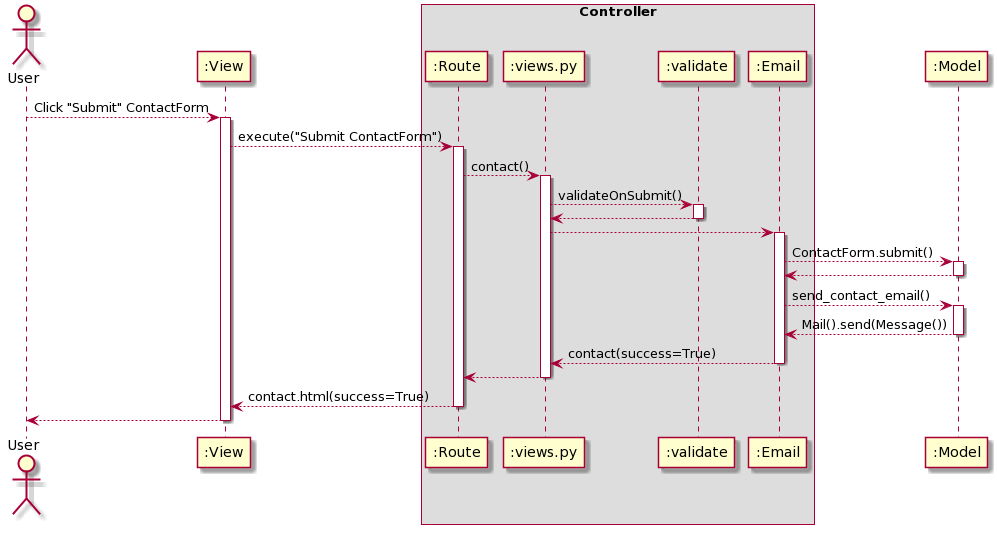

The diagram above was rendered by PlantUML. Its source (embedded in the PNG):
@startuml
Actor User as user
Participant ":View" as view
box Controller
participant ":Route" as Route
participant ":views.py" as views
participant ":validate" as validate
participant ":Email" as email
end box
Participant ":Model" as model


user --> view : Click "Submit" ContactForm
activate view

view --> Route : execute("Submit ContactForm")
activate Route

Route --> views : contact()
activate views

views --> validate : validateOnSubmit()
activate validate

validate --> views
deactivate validate

views --> email
activate email

email --> model : ContactForm.submit()
activate model

model --> email
deactivate model

email --> model : send_contact_email()
activate model

model --> email : Mail().send(Message())
deactivate model

email --> views : contact(success=True)
deactivate email

views --> Route
deactivate views

Route --> view : contact.html(success=True)
deactivate Route

view --> user
deactivate view
@enduml